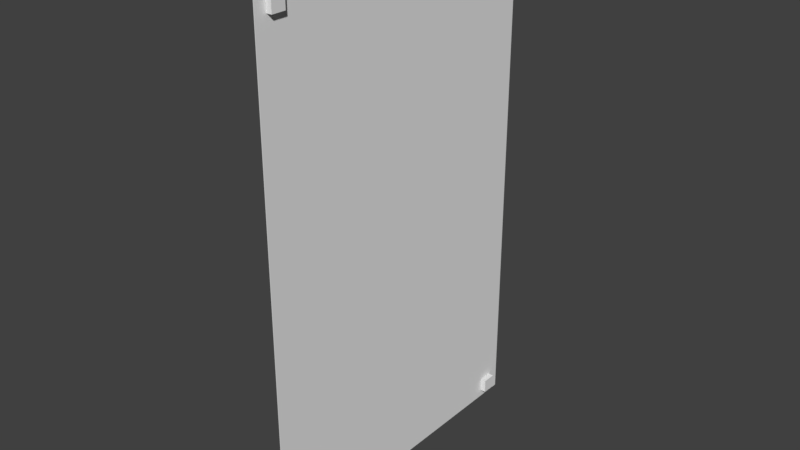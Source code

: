 # Source: poster.blend  (saved by Blender 2.79.0; exported with 4.5.12 LTS)
import bpy
from mathutils import Matrix  # noqa: F401  (used for matrix-valued properties, if any)

bpy.ops.wm.read_factory_settings(use_empty=True)
scene = bpy.context.scene
scene.name = 'Scene'

# ---- collections
col_collection_1 = bpy.data.collections.new('Collection 1'); scene.collection.children.link(col_collection_1)

# ---- materials (node trees are filled in below, after node groups)
mat_material = bpy.data.materials.new('Material')
mat_material.alpha_threshold = 0.0
mat_material.use_transparent_shadow = False
mat_material.roughness = 0.5
mat_material.line_color = (0.0, 0.0, 0.0, 1.0)

# ---- material node trees

# ---- world
world_world = bpy.data.worlds.new('World'); scene.world = world_world
world_world.color = (0.05088, 0.05088, 0.05088)
world_world.use_sun_shadow = False
world_world.sun_shadow_jitter_overblur = 0.0
world_world.cycles.sampling_method = 'MANUAL'

# ---- meshes
me_cube = bpy.data.meshes.new('Cube')
me_cube.from_pydata([(-0.00159, 0.7979, -0.2326), (-0.00159, -0.7979, -0.2326), (0.00159, -0.7979, -0.2326), (0.00159, 0.7979, -0.2326), (-0.00159, 0.7979, 2.339), (-0.00159, -0.7979, 2.339), (0.00159, -0.7979, 2.339), (0.00159, 0.7979, 2.339), (-0.04042, 0.6654, -0.1959), (-0.04042, 0.6654, -0.1269), (-0.04042, 0.7343, -0.1959), (-0.04042, 0.7343, -0.1269), (0.02854, 0.6654, -0.1959), (0.02854, 0.6654, -0.1269), (0.02854, 0.7343, -0.1959), (0.02854, 0.7343, -0.1269), (-0.04042, -0.7405, -0.1959), (-0.04042, -0.7405, -0.1269), (-0.04042, -0.6715, -0.1959), (-0.04042, -0.6715, -0.1269), (0.02854, -0.7405, -0.1959), (0.02854, -0.7405, -0.1269), (0.02854, -0.6715, -0.1959), (0.02854, -0.6715, -0.1269), (-0.04042, -0.7405, 2.18), (-0.04042, -0.7405, 2.249), (-0.04042, -0.6715, 2.18), (-0.04042, -0.6715, 2.249), (0.02854, -0.7405, 2.18), (0.02854, -0.7405, 2.249), (0.02854, -0.6715, 2.18), (0.02854, -0.6715, 2.249), (-0.04042, 0.6654, 2.18), (-0.04042, 0.6654, 2.249), (-0.04042, 0.7343, 2.18), (-0.04042, 0.7343, 2.249), (0.02854, 0.6654, 2.18), (0.02854, 0.6654, 2.249), (0.02854, 0.7343, 2.18), (0.02854, 0.7343, 2.249)], [], [(0, 1, 2, 3), (4, 7, 6, 5), (0, 4, 5, 1), (1, 5, 6, 2), (2, 6, 7, 3), (4, 0, 3, 7), (8, 9, 11, 10), (10, 11, 15, 14), (14, 15, 13, 12), (12, 13, 9, 8), (10, 14, 12, 8), (15, 11, 9, 13), (16, 17, 19, 18), (18, 19, 23, 22), (22, 23, 21, 20), (20, 21, 17, 16), (18, 22, 20, 16), (23, 19, 17, 21), (24, 25, 27, 26), (26, 27, 31, 30), (30, 31, 29, 28), (28, 29, 25, 24), (26, 30, 28, 24), (31, 27, 25, 29), (32, 33, 35, 34), (34, 35, 39, 38), (38, 39, 37, 36), (36, 37, 33, 32), (34, 38, 36, 32), (39, 35, 33, 37)])
_uv = me_cube.uv_layers.new(name='UVMap')
_uv.uv.foreach_set('vector', [0.02661, 0.6933, 0.3067, 0.6933, 0.3067, 0.9734, 0.02661, 0.9734, 0.6401, 0.02661, 0.6401, 0.3067, 0.3599, 0.3067, 0.3599, 0.02661, 0.3067, 0.6401, 0.02661, 0.6401, 0.02661, 0.3599, 0.3067, 0.3599, 0.02661, 0.3067, 0.02661, 0.02661, 0.3067, 0.02661, 0.3067, 0.3067, 0.9734, 0.6401, 0.6933, 0.6401, 0.6933, 0.3599, 0.9734, 0.3599, 0.6933, 0.02661, 0.9734, 0.02661, 0.9734, 0.3067, 0.6933, 0.3067, 0.0, 0.0, 0.0, 0.0, 0.0, 0.0, 0.0, 0.0, 0.0, 0.0, 0.0, 0.0, 0.0, 0.0, 0.0, 0.0, 0.0, 0.0, 0.0, 0.0, 0.0, 0.0, 0.0, 0.0, 0.0, 0.0, 0.0, 0.0, 0.0, 0.0, 0.0, 0.0, 0.0, 0.0, 0.0, 0.0, 0.0, 0.0, 0.0, 0.0, 0.0, 0.0, 0.0, 0.0, 0.0, 0.0, 0.0, 0.0, 0.0, 0.0, 0.0, 0.0, 0.0, 0.0, 0.0, 0.0, 0.0, 0.0, 0.0, 0.0, 0.0, 0.0, 0.0, 0.0, 0.0, 0.0, 0.0, 0.0, 0.0, 0.0, 0.0, 0.0, 0.0, 0.0, 0.0, 0.0, 0.0, 0.0, 0.0, 0.0, 0.0, 0.0, 0.0, 0.0, 0.0, 0.0, 0.0, 0.0, 0.0, 0.0, 0.0, 0.0, 0.0, 0.0, 0.0, 0.0, 0.0, 0.0, 0.0, 0.0, 0.0, 0.0, 0.0, 0.0, 0.0, 0.0, 0.0, 0.0, 0.0, 0.0, 0.0, 0.0, 0.0, 0.0, 0.0, 0.0, 0.0, 0.0, 0.0, 0.0, 0.0, 0.0, 0.0, 0.0, 0.0, 0.0, 0.0, 0.0, 0.0, 0.0, 0.0, 0.0, 0.0, 0.0, 0.0, 0.0, 0.0, 0.0, 0.0, 0.0, 0.0, 0.0, 0.0, 0.0, 0.0, 0.0, 0.0, 0.0, 0.0, 0.0, 0.0, 0.0, 0.0, 0.0, 0.0, 0.0, 0.0, 0.0, 0.0, 0.0, 0.0, 0.0, 0.0, 0.0, 0.0, 0.0, 0.0, 0.0, 0.0, 0.0, 0.0, 0.0, 0.0, 0.0, 0.0, 0.0, 0.0, 0.0, 0.0, 0.0, 0.0, 0.0, 0.0, 0.0, 0.0, 0.0, 0.0, 0.0, 0.0, 0.0, 0.0, 0.0])
me_cube.materials.append(mat_material)
me_cube.use_remesh_preserve_volume = False
me_cube.use_remesh_preserve_attributes = False
me_cube.use_mirror_vertex_groups = False
me_cube.update()

# ---- objects
ob_cube = bpy.data.objects.new('Cube', me_cube)

# ---- transforms, parenting, visibility, modifiers, constraints
ob_cube.location = (0.0, 0.0, 0.0)
ob_cube.lock_rotations_4d = False
ob_cube.empty_display_type = 'ARROWS'
ob_cube.lineart.crease_threshold = 0.0

# ---- collection membership
col_collection_1.objects.link(ob_cube)

# ---- scene / render settings (as saved in the file)
scene.frame_start = 1; scene.frame_end = 250; scene.frame_set(1)
scene.render.engine = 'BLENDER_EEVEE_NEXT'
scene.render.resolution_percentage = 50
scene.render.dither_intensity = 0.0
scene.cycles.use_denoising = False
scene.cycles.samples = 128
scene.cycles.sampling_pattern = 'TABULATED_SOBOL'
scene.cycles.use_adaptive_sampling = False
scene.cycles.use_light_tree = False
scene.cycles.blur_glossy = 0.0
scene.cycles.sample_clamp_indirect = 0.0
scene.view_settings.view_transform = 'Standard'
bpy.context.view_layer.update()

# ---- added for rendering (the .blend has no active camera and no usable light): camera, sun
cam_auto = bpy.data.cameras.new('AutoCamera')
cam_auto.lens = 50.0
cam_auto.sensor_width = 36.0
cam_auto.clip_end = 1000.0
ob_auto_camera = bpy.data.objects.new('AutoCamera', cam_auto)
scene.collection.objects.link(ob_auto_camera)
ob_auto_camera.location = (2.79495, -3.36106, 3.29392)
ob_auto_camera.rotation_euler = (1.09748, -7.21219e-08, 0.694738)
scene.camera = ob_auto_camera
light_auto_sun = bpy.data.lights.new('AutoSun', 'SUN')
light_auto_sun.energy = 3.0
light_auto_sun.angle = 0.0523599
ob_auto_sun = bpy.data.objects.new('AutoSun', light_auto_sun)
scene.collection.objects.link(ob_auto_sun)
ob_auto_sun.rotation_euler = (0.872665, 0.174533, 0.523599)
bpy.context.view_layer.update()
